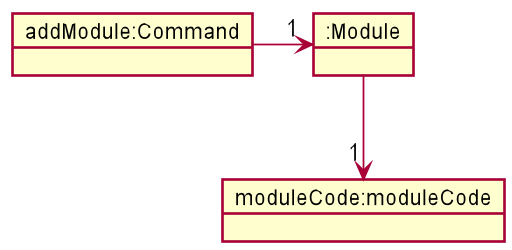

The diagram above was rendered by PlantUML. Its source (embedded in the PNG):
@startuml
!include style.puml

object ":Module" as moduleToAdd
object "addModule:Command" as addPlanCommand
object "moduleCode:moduleCode" as planDescription

hide empty members

addPlanCommand -> "1" moduleToAdd

moduleToAdd -down-> "1" planDescription
@enduml